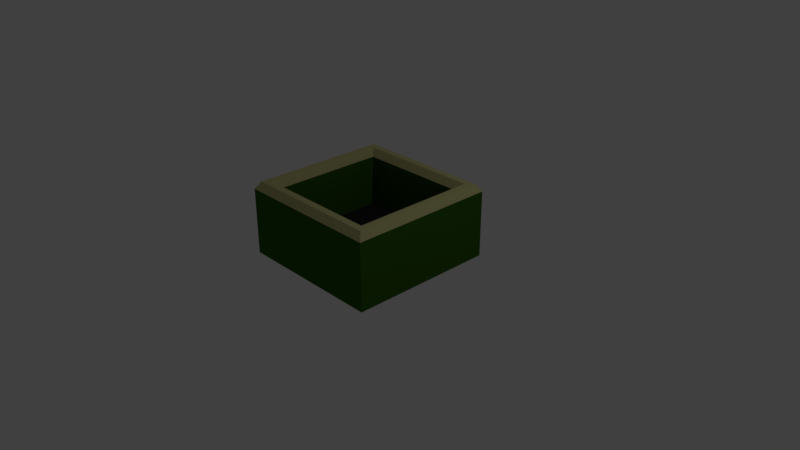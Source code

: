 # Source: Trash.blend  (saved by Blender 2.79.0; exported with 4.5.12 LTS)
import bpy
from mathutils import Matrix  # noqa: F401  (used for matrix-valued properties, if any)

bpy.ops.wm.read_factory_settings(use_empty=True)
scene = bpy.context.scene
scene.name = 'Scene'

# ---- collections
col_collection_1 = bpy.data.collections.new('Collection 1'); scene.collection.children.link(col_collection_1)

# ---- materials (node trees are filled in below, after node groups)
mat_material_002 = bpy.data.materials.new('Material.002')
mat_material_002.alpha_threshold = 0.0
mat_material_002.use_transparent_shadow = False
mat_material_002.diffuse_color = (0.03826, 0.1193, 0.008587, 1.0)
mat_material_002.roughness = 0.5
mat_material_002.line_color = (0.0, 0.0, 0.0, 1.0)
mat_material_001 = bpy.data.materials.new('Material.001')
mat_material_001.alpha_threshold = 0.0
mat_material_001.use_transparent_shadow = False
mat_material_001.diffuse_color = (0.02365, 0.02365, 0.02365, 1.0)
mat_material_001.roughness = 0.5
mat_material_003 = bpy.data.materials.new('Material.003')
mat_material_003.alpha_threshold = 0.0
mat_material_003.use_transparent_shadow = False
mat_material_003.diffuse_color = (0.5071, 0.4891, 0.2184, 1.0)
mat_material_003.roughness = 0.5

# ---- material node trees

# ---- world
world_world = bpy.data.worlds.new('World'); scene.world = world_world
world_world.color = (0.05088, 0.05088, 0.05088)
world_world.use_sun_shadow = False
world_world.sun_shadow_jitter_overblur = 0.0
world_world.cycles.sampling_method = 'MANUAL'

# ---- cameras
cam_camera = bpy.data.cameras.new('Camera')
cam_camera.clip_end = 100.0
cam_camera.lens = 35.0
cam_camera.sensor_width = 32.0
cam_camera.sensor_height = 18.0
cam_camera.ortho_scale = 7.314
cam_camera.dof.focus_distance = 0.0
cam_camera.dof.aperture_fstop = 128.0

# ---- lights
light_lamp = bpy.data.lights.new('Lamp', 'POINT')
light_lamp.transmission_factor = 0.0
light_lamp.cutoff_distance = 30.0
light_lamp.energy = 100.0
light_lamp.shadow_buffer_clip_start = 1.001
light_lamp.shadow_soft_size = 0.1
light_lamp.shadow_maximum_resolution = 0.006
light_lamp.use_absolute_resolution = True

# ---- meshes
me_cube = bpy.data.meshes.new('Cube')
me_cube.from_pydata([(1.0, 1.0, -1.0), (1.0, -1.0, -1.0), (-1.0, -1.0, -1.0), (-1.0, 1.0, -1.0), (1.0, 1.0, 0.7942), (1.0, -1.0, 0.7942), (-1.0, -1.0, 0.7942), (-1.0, 1.0, 0.7942), (0.7806, 0.7806, 0.7941), (0.7806, -0.7806, 0.7941), (-0.7806, -0.7806, 0.7941), (-0.7806, 0.7806, 0.7941), (0.7806, 0.7806, -0.5846), (0.7806, -0.7806, -0.5846), (-0.7806, -0.7806, -0.5846), (-0.7806, 0.7806, -0.5846), (0.9343, 0.9343, 0.9928), (0.9343, -0.9343, 0.9928), (-0.9343, -0.9343, 0.9928), (-0.9343, 0.9343, 0.9928), (0.8417, 0.8417, 0.9927), (0.8417, -0.8417, 0.9927), (-0.8417, -0.8417, 0.9927), (-0.8417, 0.8417, 0.9927)], [], [(0, 1, 2, 3), (8, 9, 21, 20), (0, 4, 5, 1), (1, 5, 6, 2), (2, 6, 7, 3), (4, 0, 3, 7), (10, 9, 13, 14), (9, 10, 22, 21), (4, 7, 19, 16), (7, 6, 18, 19), (12, 15, 14, 13), (9, 8, 12, 13), (11, 10, 14, 15), (8, 11, 15, 12), (19, 18, 22, 23), (16, 19, 23, 20), (18, 17, 21, 22), (17, 16, 20, 21), (6, 5, 17, 18), (5, 4, 16, 17), (10, 11, 23, 22), (11, 8, 20, 23)])
me_cube.polygons.foreach_set('material_index', [0, 2, 0, 0, 0, 0, 0, 2, 2, 2, 1, 0, 0, 0, 2, 2, 2, 2, 2, 2, 2, 2])
me_cube.materials.append(mat_material_002)
me_cube.materials.append(mat_material_001)
me_cube.materials.append(mat_material_003)
me_cube.use_remesh_preserve_volume = False
me_cube.use_remesh_preserve_attributes = False
me_cube.use_mirror_vertex_groups = False
me_cube.update()

# ---- objects
ob_cube = bpy.data.objects.new('Cube', me_cube)
ob_lamp = bpy.data.objects.new('Lamp', light_lamp)
ob_camera = bpy.data.objects.new('Camera', cam_camera)

# ---- transforms, parenting, visibility, modifiers, constraints
ob_cube.location = (0.0, 0.0, 0.5)
ob_cube.scale = (1.0, 1.0, 0.5)
ob_cube.lock_rotations_4d = False
ob_cube.empty_display_type = 'ARROWS'
ob_cube.lineart.crease_threshold = 0.0
ob_lamp.location = (4.076, 1.005, 5.904)
ob_lamp.rotation_euler = (0.6503, 0.05522, 1.866)
ob_lamp.lock_rotations_4d = False
ob_lamp.empty_display_type = 'ARROWS'
ob_lamp.color = (0.0, 0.0, 0.0, 0.0)
ob_lamp.lineart.crease_threshold = 0.0
ob_camera.location = (7.481, -6.508, 5.344)
ob_camera.rotation_euler = (1.109, 0.0, 0.8149)
ob_camera.lock_rotations_4d = False
ob_camera.empty_display_type = 'ARROWS'
ob_camera.color = (0.0, 0.0, 0.0, 0.0)
ob_camera.display_type = 'WIRE'
ob_camera.lineart.crease_threshold = 0.0

# ---- collection membership
col_collection_1.objects.link(ob_cube)
col_collection_1.objects.link(ob_lamp)
col_collection_1.objects.link(ob_camera)

# ---- scene / render settings (as saved in the file)
scene.camera = ob_camera
scene.frame_start = 1; scene.frame_end = 250; scene.frame_set(1)
scene.render.engine = 'BLENDER_EEVEE_NEXT'
scene.render.resolution_percentage = 50
scene.render.dither_intensity = 0.0
scene.cycles.use_denoising = False
scene.cycles.samples = 128
scene.cycles.sampling_pattern = 'TABULATED_SOBOL'
scene.cycles.use_adaptive_sampling = False
scene.cycles.use_light_tree = False
scene.cycles.blur_glossy = 0.0
scene.cycles.sample_clamp_indirect = 0.0
scene.view_settings.view_transform = 'Standard'
bpy.context.view_layer.update()
